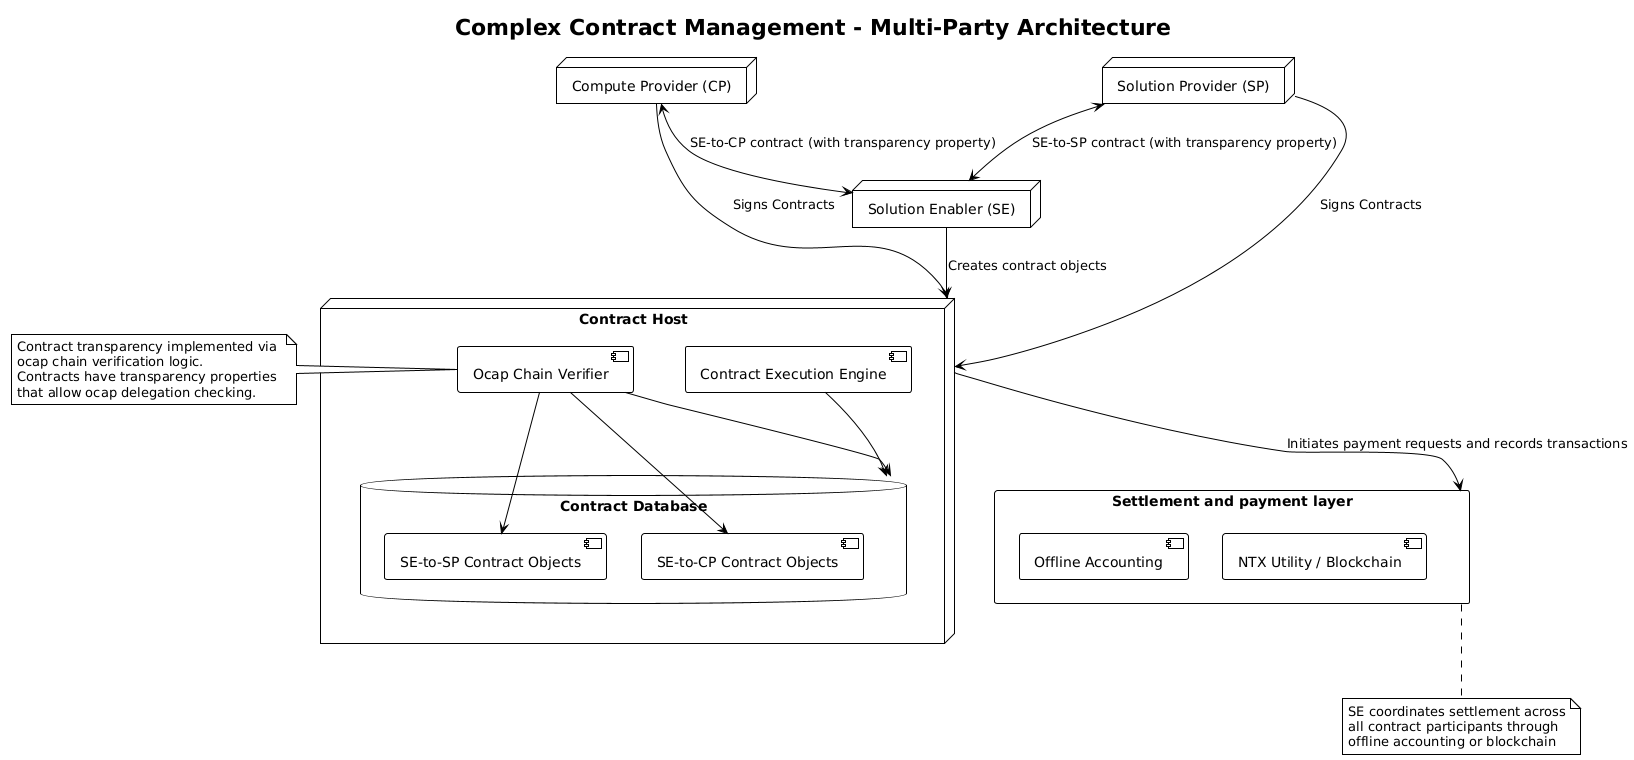

The diagram above was rendered by PlantUML. Its source (embedded in the PNG):
@startuml
!theme plain
skinparam backgroundColor #FFFFFF
skinparam monochrome false
skinparam shadowing false

title Complex Contract Management - Multi-Party Architecture

node "Solution Enabler (SE)" as SE
node "Compute Provider (CP)" as CP
node "Solution Provider (SP)" as SP

node "Contract Host" as ContractHost {
    database "Contract Database" as ContractDB {
        [SE-to-CP Contract Objects]
        [SE-to-SP Contract Objects]
    }
    
    [Contract Execution Engine]
    [Ocap Chain Verifier]
}

rectangle "Settlement and payment layer" as Settlement {
    [Offline Accounting]
    [NTX Utility / Blockchain]
}

' SE relationships
SE --> ContractHost : "Creates contract objects"
ContractHost --> Settlement : "Initiates payment requests and records transactions"

' CP relationships  
CP <--> SE : "SE-to-CP contract (with transparency property)"
CP --> ContractHost: "Signs Contracts"

' SP relationships
SP <--> SE : "SE-to-SP contract (with transparency property)" 
SP --> ContractHost: "Signs Contracts"


' Contract Host internals
[Contract Execution Engine] --> ContractDB
[Ocap Chain Verifier] --> ContractDB
[Ocap Chain Verifier] --> [SE-to-CP Contract Objects]
[Ocap Chain Verifier] --> [SE-to-SP Contract Objects]

note left of [Ocap Chain Verifier]
  Contract transparency implemented via 
  ocap chain verification logic.
  Contracts have transparency properties
  that allow ocap delegation checking.
end note

note bottom of Settlement
  SE coordinates settlement across
  all contract participants through
  offline accounting or blockchain
end note
@enduml